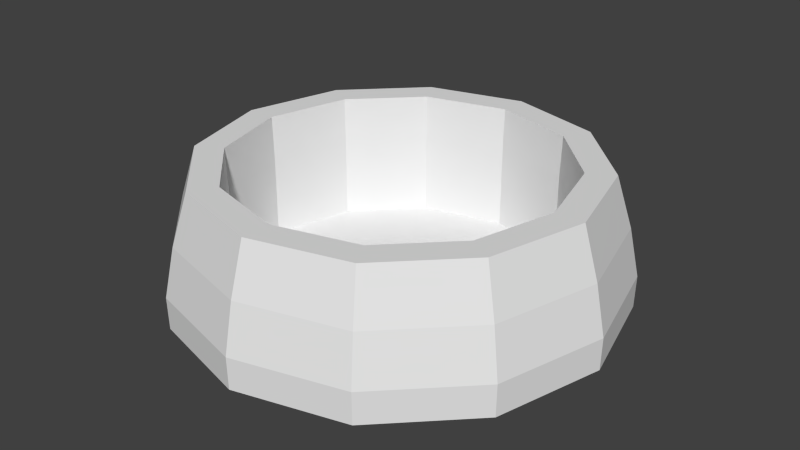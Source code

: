 # Source: fountain.blend  (saved by Blender 2.76.0; exported with 4.5.12 LTS)
import bpy
from mathutils import Matrix  # noqa: F401  (used for matrix-valued properties, if any)

bpy.ops.wm.read_factory_settings(use_empty=True)
scene = bpy.context.scene
scene.name = 'Scene'

# ---- collections
col_collection_1 = bpy.data.collections.new('Collection 1'); scene.collection.children.link(col_collection_1)

# ---- world
world_world = bpy.data.worlds.new('World'); scene.world = world_world
world_world.color = (0.05088, 0.05088, 0.05088)
world_world.use_sun_shadow = False
world_world.sun_shadow_jitter_overblur = 0.0
world_world.cycles.sampling_method = 'MANUAL'
world_world.cycles.sample_map_resolution = 256

# ---- meshes
me_torus = bpy.data.meshes.new('Torus')
me_torus.from_pydata([(1.964, -2.995e-08, 0.7555), (1.816, -2.995e-08, 1.23), (1.544, -3.25e-08, 1.23), (1.533, -4.613e-08, 0.8478), (1.534, -4.418e-08, 0.03169), (2.06, -3.73e-08, 0.3004), (1.701, 0.9821, 0.7555), (1.573, 0.9081, 1.23), (1.338, 0.7722, 1.23), (1.327, 0.7664, 0.8478), (1.329, 0.7672, 0.03169), (1.784, 1.03, 0.3004), (0.9821, 1.701, 0.7555), (0.9081, 1.573, 1.23), (0.7722, 1.338, 1.23), (0.7664, 1.327, 0.8478), (0.7672, 1.329, 0.03169), (1.03, 1.784, 0.3004), (8.987e-08, 1.964, 0.7555), (8.987e-08, 1.816, 1.23), (1.413e-07, 1.544, 1.23), (1.66e-07, 1.533, 0.8478), (1.702e-07, 1.534, 0.03169), (1.009e-07, 2.06, 0.3004), (-0.9821, 1.701, 0.7555), (-0.9081, 1.573, 1.23), (-0.7722, 1.338, 1.23), (-0.7664, 1.327, 0.8478), (-0.7672, 1.329, 0.03169), (-1.03, 1.784, 0.3004), (-1.701, 0.9821, 0.7555), (-1.573, 0.9081, 1.23), (-1.338, 0.7722, 1.23), (-1.327, 0.7664, 0.8478), (-1.329, 0.7672, 0.03169), (-1.784, 1.03, 0.3004), (-1.964, 1.418e-07, 0.7555), (-1.816, 1.288e-07, 1.23), (-1.544, 1.025e-07, 1.23), (-1.533, 8.787e-08, 0.8478), (-1.534, 8.996e-08, 0.03169), (-2.06, 1.428e-07, 0.3004), (-1.701, -0.9821, 0.7555), (-1.573, -0.9081, 1.23), (-1.338, -0.7722, 1.23), (-1.327, -0.7664, 0.8478), (-1.329, -0.7672, 0.03169), (-1.784, -1.03, 0.3004), (-0.9821, -1.701, 0.7555), (-0.9081, -1.573, 1.23), (-0.7722, -1.338, 1.23), (-0.7664, -1.327, 0.8478), (-0.7672, -1.329, 0.03169), (-1.03, -1.784, 0.3004), (8.987e-08, -1.964, 0.7555), (8.987e-08, -1.816, 1.23), (1.413e-07, -1.544, 1.23), (1.66e-07, -1.533, 0.8478), (1.702e-07, -1.534, 0.03169), (1.009e-07, -2.06, 0.3004), (0.9821, -1.701, 0.7555), (0.9081, -1.573, 1.23), (0.7722, -1.338, 1.23), (0.7664, -1.327, 0.8478), (0.7672, -1.329, 0.03169), (1.03, -1.784, 0.3004), (1.701, -0.9821, 0.7555), (1.573, -0.9081, 1.23), (1.338, -0.7722, 1.23), (1.327, -0.7664, 0.8478), (1.329, -0.7672, 0.03169), (1.784, -1.03, 0.3004), (1.702e-07, 1.534, 0.03169), (1.861e-07, 2.053, -0.0007212), (1.778, 1.027, -0.000721), (1.784, 1.03, 0.3004), (-1.784, 1.03, 0.3004), (-2.06, 1.428e-07, 0.3004), (2.06, -3.73e-08, 0.3004), (1.784, -1.03, 0.3004), (2.053, -5.091e-08, -0.0007212), (1.778, -1.027, -0.000721), (-1.03, 1.784, 0.3004), (-0.7672, 1.329, 0.03169), (-1.329, 0.7672, 0.03169), (1.03, 1.784, 0.3004), (1.009e-07, 2.06, 0.3004), (-1.03, -1.784, 0.3004), (1.009e-07, -2.06, 0.3004), (1.702e-07, -1.534, 0.03169), (0.7672, -1.329, 0.03169), (-2.053, 1.286e-07, -0.0007212), (-1.778, -1.027, -0.0007212), (1.534, -4.418e-08, 0.03169), (1.329, 0.7672, 0.03169), (1.329, -0.7672, 0.03169), (-0.7672, -1.329, 0.03169), (0.7672, 1.329, 0.03169), (1.027, 1.778, -0.0007212), (1.027, -1.778, -0.0007212), (1.03, -1.784, 0.3004), (-1.027, 1.778, -0.0007212), (-1.027, -1.778, -0.0007212), (1.861e-07, -2.053, -0.0007212), (-1.784, -1.03, 0.3004), (-1.778, 1.027, -0.0007212), (-1.534, 8.996e-08, 0.03169), (-1.329, -0.7672, 0.03169)], [], [(0, 6, 7, 1), (1, 7, 8, 2), (2, 8, 9, 3), (3, 9, 10, 4), (17, 11, 75, 85), (70, 4, 93, 95), (0, 5, 11, 6), (6, 12, 13, 7), (7, 13, 14, 8), (8, 14, 15, 9), (9, 15, 16, 10), (5, 71, 79, 78), (53, 47, 104, 87), (11, 17, 12, 6), (12, 18, 19, 13), (13, 19, 20, 14), (14, 20, 21, 15), (15, 21, 22, 16), (58, 64, 90, 89), (22, 28, 83, 72), (17, 23, 18, 12), (18, 24, 25, 19), (19, 25, 26, 20), (20, 26, 27, 21), (21, 27, 28, 22), (28, 34, 84, 83), (59, 53, 87, 88), (23, 29, 24, 18), (24, 30, 31, 25), (25, 31, 32, 26), (26, 32, 33, 27), (27, 33, 34, 28), (65, 59, 88, 100), (4, 10, 94, 93), (29, 35, 30, 24), (30, 36, 37, 31), (31, 37, 38, 32), (32, 38, 39, 33), (33, 39, 40, 34), (29, 23, 86, 82), (46, 52, 96, 107), (35, 41, 36, 30), (36, 42, 43, 37), (37, 43, 44, 38), (38, 44, 45, 39), (39, 45, 46, 40), (35, 29, 82, 76), (41, 35, 76, 77), (41, 47, 42, 36), (42, 48, 49, 43), (43, 49, 50, 44), (44, 50, 51, 45), (45, 51, 52, 46), (16, 22, 72, 97), (52, 58, 89, 96), (47, 53, 48, 42), (48, 54, 55, 49), (49, 55, 56, 50), (50, 56, 57, 51), (51, 57, 58, 52), (40, 46, 107, 106), (47, 41, 77, 104), (53, 59, 54, 48), (54, 60, 61, 55), (55, 61, 62, 56), (56, 62, 63, 57), (57, 63, 64, 58), (34, 40, 106, 84), (10, 16, 97, 94), (59, 65, 60, 54), (60, 66, 67, 61), (61, 67, 68, 62), (62, 68, 69, 63), (63, 69, 70, 64), (11, 5, 78, 75), (23, 17, 85, 86), (65, 71, 66, 60), (66, 0, 1, 67), (67, 1, 2, 68), (68, 2, 3, 69), (69, 3, 4, 70), (64, 70, 95, 90), (71, 65, 100, 79), (71, 5, 0, 66), (93, 94, 74, 80), (80, 74, 75, 78), (94, 97, 98, 74), (74, 98, 85, 75), (97, 72, 73, 98), (98, 73, 86, 85), (72, 83, 101, 73), (73, 101, 82, 86), (83, 84, 105, 101), (101, 105, 76, 82), (84, 106, 91, 105), (105, 91, 77, 76), (106, 107, 92, 91), (91, 92, 104, 77), (107, 96, 102, 92), (92, 102, 87, 104), (96, 89, 103, 102), (102, 103, 88, 87), (89, 90, 99, 103), (103, 99, 100, 88), (90, 95, 81, 99), (99, 81, 79, 100), (95, 93, 80, 81), (81, 80, 78, 79), (72, 83, 84, 106, 107, 96, 89, 90, 95, 93, 94, 97)])
me_torus.use_remesh_preserve_volume = False
me_torus.use_remesh_preserve_attributes = False
me_torus.use_mirror_vertex_groups = False
me_torus.update()

# ---- objects
ob_torus = bpy.data.objects.new('Torus', me_torus)

# ---- transforms, parenting, visibility, modifiers, constraints
ob_torus.location = (0.0, 0.0, 0.0)
ob_torus.scale = (2.221, 2.221, 2.221)
ob_torus.lineart.crease_threshold = 0.0

# ---- collection membership
col_collection_1.objects.link(ob_torus)

# ---- scene / render settings (as saved in the file)
scene.frame_start = 1; scene.frame_end = 250; scene.frame_set(1)
scene.render.engine = 'BLENDER_EEVEE_NEXT'
scene.render.resolution_percentage = 50
scene.render.dither_intensity = 0.0
scene.cycles.use_denoising = False
scene.cycles.samples = 10
scene.cycles.sampling_pattern = 'TABULATED_SOBOL'
scene.cycles.light_sampling_threshold = 0.0
scene.cycles.use_adaptive_sampling = False
scene.cycles.use_light_tree = False
scene.cycles.blur_glossy = 0.0
scene.cycles.pixel_filter_type = 'GAUSSIAN'
scene.cycles.sample_clamp_indirect = 0.0
scene.view_settings.view_transform = 'Standard'
bpy.context.view_layer.update()

# ---- added for rendering (the .blend has no active camera and no usable light): camera, sun
cam_auto = bpy.data.cameras.new('AutoCamera')
cam_auto.lens = 50.0
cam_auto.sensor_width = 36.0
cam_auto.clip_end = 1000.0
ob_auto_camera = bpy.data.objects.new('AutoCamera', cam_auto)
scene.collection.objects.link(ob_auto_camera)
ob_auto_camera.location = (12.2388, -14.6866, 11.1562)
ob_auto_camera.rotation_euler = (1.09748, -7.21219e-08, 0.694738)
scene.camera = ob_auto_camera
light_auto_sun = bpy.data.lights.new('AutoSun', 'SUN')
light_auto_sun.energy = 3.0
light_auto_sun.angle = 0.0523599
ob_auto_sun = bpy.data.objects.new('AutoSun', light_auto_sun)
scene.collection.objects.link(ob_auto_sun)
ob_auto_sun.rotation_euler = (0.872665, 0.174533, 0.523599)
bpy.context.view_layer.update()
